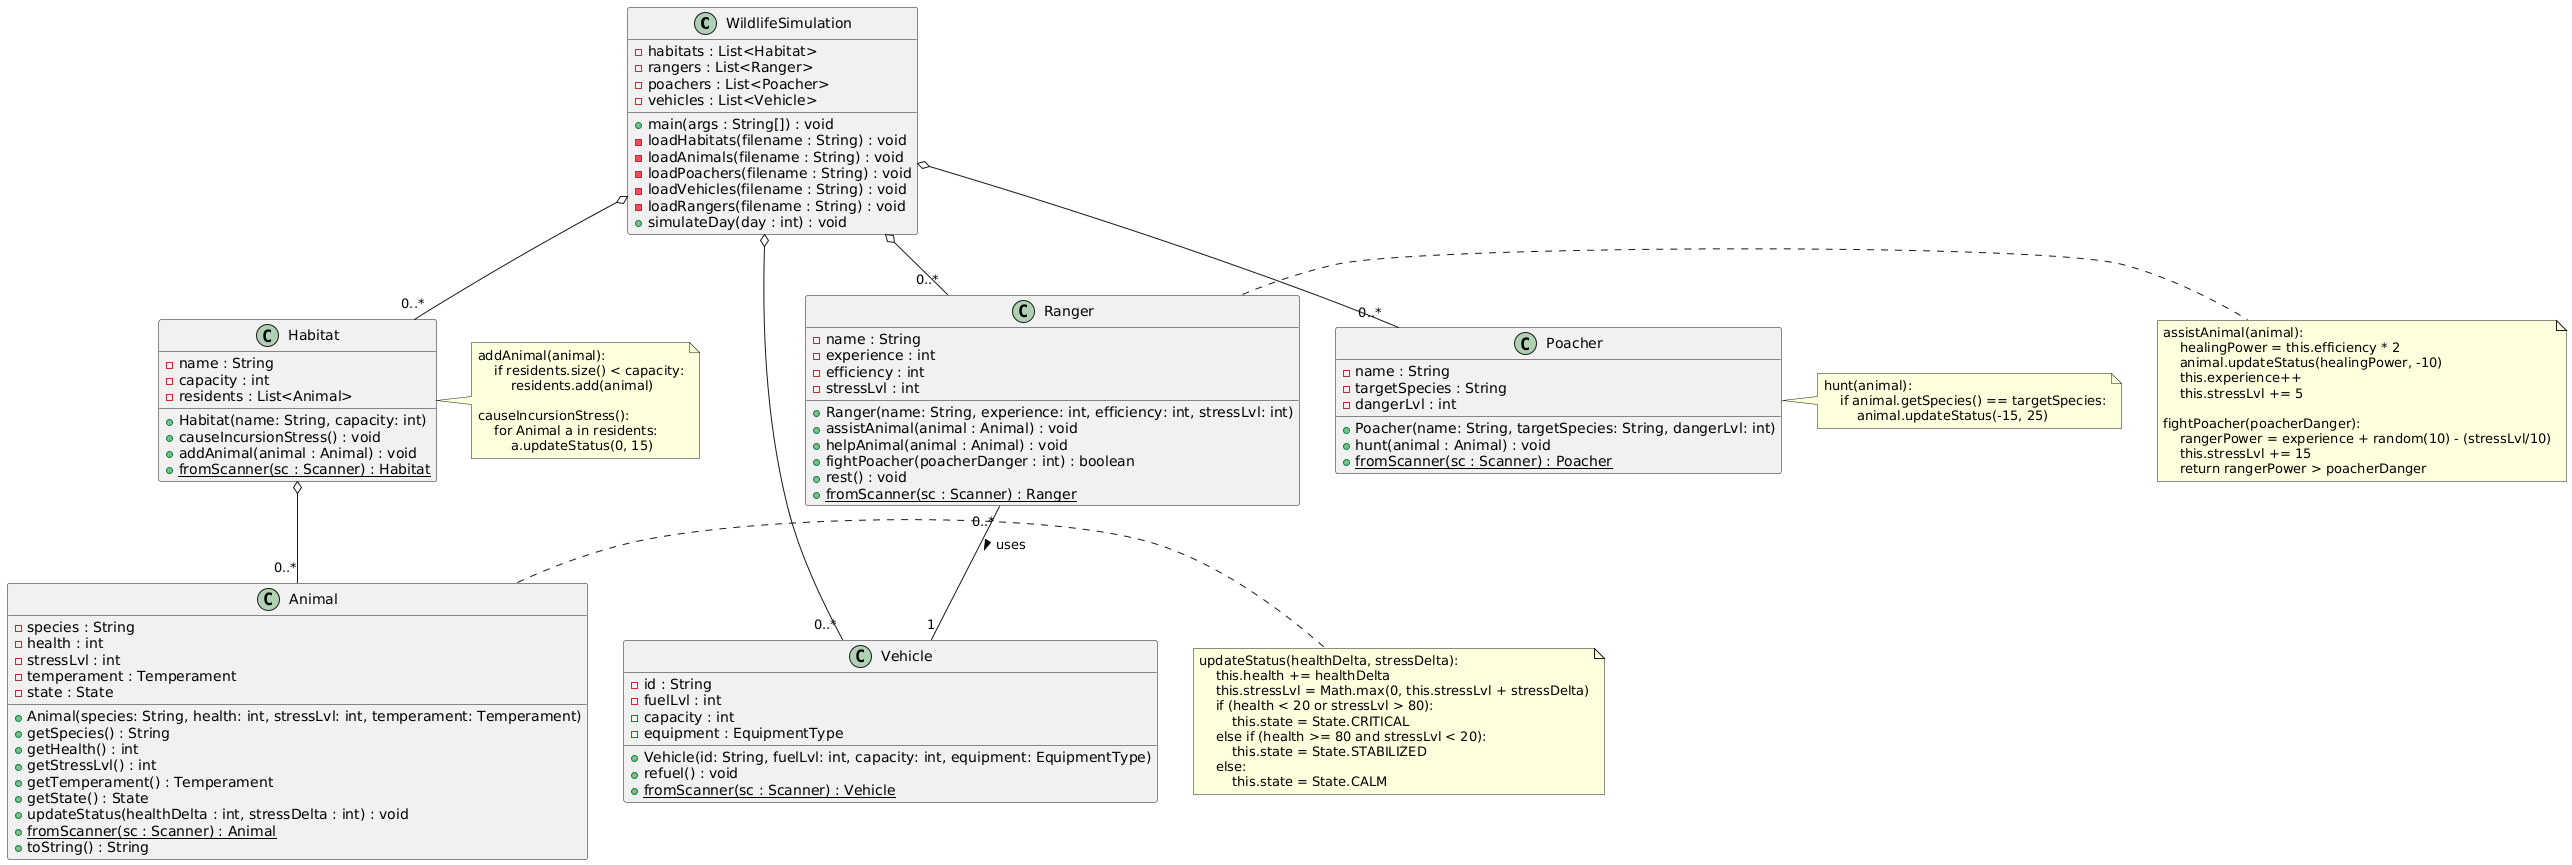

The diagram above was rendered by PlantUML. Its source (embedded in the PNG):
@startuml
class WildlifeSimulation {
    - habitats : List<Habitat>
    - rangers : List<Ranger>
    - poachers : List<Poacher>
    - vehicles : List<Vehicle>

    + main(args : String[]) : void
    - loadHabitats(filename : String) : void
    - loadAnimals(filename : String) : void
    - loadPoachers(filename : String) : void
    - loadVehicles(filename : String) : void
    - loadRangers(filename : String) : void
    + simulateDay(day : int) : void
}

class Animal {
    - species : String
    - health : int
    - stressLvl : int
    - temperament : Temperament
    - state : State

    + Animal(species: String, health: int, stressLvl: int, temperament: Temperament)
    + getSpecies() : String
    + getHealth() : int
    + getStressLvl() : int
    + getTemperament() : Temperament
    + getState() : State
    + updateStatus(healthDelta : int, stressDelta : int) : void
    + {static} fromScanner(sc : Scanner) : Animal
    + toString() : String
}

class Ranger {
    - name : String
    - experience : int
    - efficiency : int
    - stressLvl : int

    + Ranger(name: String, experience: int, efficiency: int, stressLvl: int)
    + assistAnimal(animal : Animal) : void
    + helpAnimal(animal : Animal) : void
    + fightPoacher(poacherDanger : int) : boolean
    + rest() : void
    + {static} fromScanner(sc : Scanner) : Ranger
}

class Habitat {
    - name : String
    - capacity : int
    - residents : List<Animal>

    + Habitat(name: String, capacity: int)
    + causeIncursionStress() : void
    + addAnimal(animal : Animal) : void
    + {static} fromScanner(sc : Scanner) : Habitat
}

class Poacher {
    - name : String
    - targetSpecies : String
    - dangerLvl : int

    + Poacher(name: String, targetSpecies: String, dangerLvl: int)
    + hunt(animal : Animal) : void
    + {static} fromScanner(sc : Scanner) : Poacher
}

class Vehicle {
    - id : String
    - fuelLvl : int
    - capacity : int
    - equipment : EquipmentType

    + Vehicle(id: String, fuelLvl: int, capacity: int, equipment: EquipmentType)
    + refuel() : void
    + {static} fromScanner(sc : Scanner) : Vehicle
}

note right of Animal
    updateStatus(healthDelta, stressDelta):
        this.health += healthDelta
        this.stressLvl = Math.max(0, this.stressLvl + stressDelta)
        if (health < 20 or stressLvl > 80):
            this.state = State.CRITICAL
        else if (health >= 80 and stressLvl < 20):
            this.state = State.STABILIZED
        else:
            this.state = State.CALM
end note

note right of Ranger
    assistAnimal(animal):
        healingPower = this.efficiency * 2
        animal.updateStatus(healingPower, -10)
        this.experience++
        this.stressLvl += 5

    fightPoacher(poacherDanger):
        rangerPower = experience + random(10) - (stressLvl/10)
        this.stressLvl += 15
        return rangerPower > poacherDanger
end note

note right of Habitat
    addAnimal(animal):
        if residents.size() < capacity:
            residents.add(animal)
            
    causeIncursionStress():
        for Animal a in residents:
            a.updateStatus(0, 15)
end note

note right of Poacher
    hunt(animal):
        if animal.getSpecies() == targetSpecies:
            animal.updateStatus(-15, 25)
end note

WildlifeSimulation o-- "0..*" Habitat
WildlifeSimulation o-- "0..*" Ranger
WildlifeSimulation o-- "0..*" Poacher
WildlifeSimulation o-- "0..*" Vehicle
Habitat o-- "0..*" Animal

' Ranger ve Vehicle arasındaki Association ilişkisi
Ranger "0..*" -- "1" Vehicle : uses >
@enduml